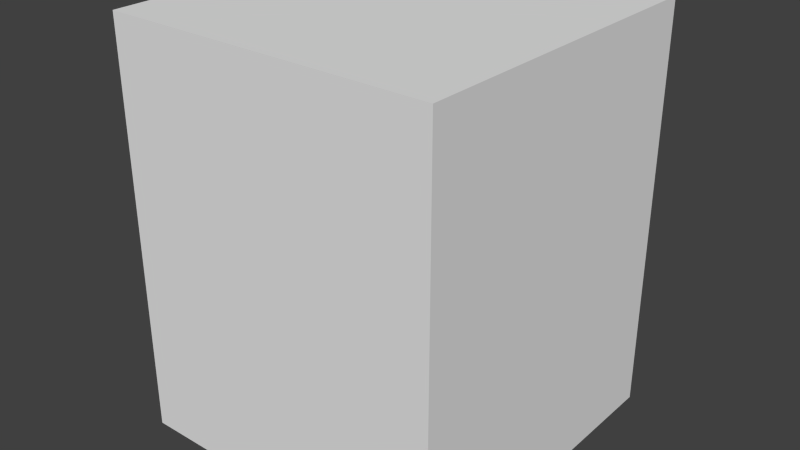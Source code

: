 # Source: hammer.blend  (saved by Blender 2.74.0; exported with 4.5.12 LTS)
import bpy
from mathutils import Matrix  # noqa: F401  (used for matrix-valued properties, if any)

bpy.ops.wm.read_factory_settings(use_empty=True)
scene = bpy.context.scene
scene.name = 'Scene'

# ---- collections
col_collection_1 = bpy.data.collections.new('Collection 1'); scene.collection.children.link(col_collection_1)

# ---- materials (node trees are filled in below, after node groups)
mat_material = bpy.data.materials.new('Material')
mat_material.alpha_threshold = 0.0
mat_material.roughness = 0.5
mat_material.line_color = (0.0, 0.0, 0.0, 1.0)

# ---- material node trees
mat_material.use_nodes = True; mat_material.node_tree.nodes.clear()
_N = mat_material.node_tree.nodes; _L = mat_material.node_tree.links
n0 = _N.new('ShaderNodeOutputMaterial'); n0.name = 'Material Output'; n0.location = (300, 300)
n1 = _N.new('ShaderNodeBsdfDiffuse'); n1.name = 'Diffuse BSDF'; n1.location = (10, 300)
_L.new(n1.outputs[0], n0.inputs[0])
n0.is_active_output = True

# ---- world
world_world = bpy.data.worlds.new('World'); scene.world = world_world
world_world.use_nodes = True; world_world.node_tree.nodes.clear()
_N = world_world.node_tree.nodes; _L = world_world.node_tree.links
n0 = _N.new('ShaderNodeOutputWorld'); n0.name = 'World Output'; n0.location = (300, 300)
n1 = _N.new('ShaderNodeBackground'); n1.name = 'Background'; n1.location = (10, 300)
n1.inputs[0].default_value = (0.05088, 0.05088, 0.05088, 1.0)
_L.new(n1.outputs[0], n0.inputs[0])
n0.is_active_output = True
world_world.color = (0.05088, 0.05088, 0.05088)
world_world.use_sun_shadow = False
world_world.sun_shadow_jitter_overblur = 0.0
world_world.cycles.sampling_method = 'MANUAL'
world_world.cycles.sample_map_resolution = 256

# ---- meshes
me_cube = bpy.data.meshes.new('Cube')
me_cube.from_pydata([(0.8, 0.8, -1.0), (0.8, -0.8, -1.0), (-0.8, -0.8, -1.0), (-0.8, 0.8, -1.0), (0.8, 0.8, 1.0), (0.8, -0.8, 1.0), (-0.8, -0.8, 1.0), (-0.8, 0.8, 1.0)], [], [(0, 1, 2, 3), (4, 7, 6, 5), (0, 4, 5, 1), (1, 5, 6, 2), (2, 6, 7, 3), (4, 0, 3, 7)])
_ca = me_cube.color_attributes.new('Col', 'BYTE_COLOR', 'CORNER')
_ca.data.foreach_set('color', [0.3278, 0.3278, 0.4564, 1.0, 0.3278, 0.3278, 0.4564, 1.0, 0.3278, 0.3278, 0.4564, 1.0, 0.3278, 0.3278, 0.4564, 1.0, 0.6939, 0.6939, 0.6939, 1.0, 0.6939, 0.6939, 0.6939, 1.0, 0.6939, 0.6939, 0.6939, 1.0, 0.6939, 0.6939, 0.6939, 1.0, 0.4287, 0.4287, 0.5972, 1.0, 0.4287, 0.4287, 0.5972, 1.0, 0.4287, 0.4287, 0.5972, 1.0, 0.4287, 0.4287, 0.5972, 1.0, 0.3813, 0.3813, 0.5333, 1.0, 0.3813, 0.3813, 0.5333, 1.0, 0.3813, 0.3813, 0.5333, 1.0, 0.3813, 0.3813, 0.5333, 1.0, 0.4287, 0.4287, 0.5972, 1.0, 0.4287, 0.4287, 0.5972, 1.0, 0.4287, 0.4287, 0.5972, 1.0, 0.4287, 0.4287, 0.5972, 1.0, 0.3813, 0.3813, 0.5333, 1.0, 0.3813, 0.3813, 0.5333, 1.0, 0.3813, 0.3813, 0.5333, 1.0, 0.3813, 0.3813, 0.5333, 1.0])
me_cube.materials.append(mat_material)
me_cube.use_remesh_preserve_volume = False
me_cube.use_remesh_preserve_attributes = False
me_cube.use_mirror_vertex_groups = False
me_cube.use_paint_bone_selection = False
me_cube.use_paint_mask = True
me_cube.update()

# ---- objects
ob_hammer = bpy.data.objects.new('Hammer', me_cube)

# ---- transforms, parenting, visibility, modifiers, constraints
ob_hammer.location = (0.0, 0.0, 0.0)
ob_hammer.lock_rotations_4d = False
ob_hammer.empty_display_type = 'ARROWS'
ob_hammer.lineart.crease_threshold = 0.0

# ---- collection membership
col_collection_1.objects.link(ob_hammer)

# ---- scene / render settings (as saved in the file)
scene.frame_start = 1; scene.frame_end = 250; scene.frame_set(1)
scene.render.engine = 'CYCLES'
scene.render.resolution_percentage = 50
scene.render.dither_intensity = 0.0
scene.cycles.use_denoising = False
scene.cycles.samples = 10
scene.cycles.sampling_pattern = 'TABULATED_SOBOL'
scene.cycles.light_sampling_threshold = 0.0
scene.cycles.use_adaptive_sampling = False
scene.cycles.use_light_tree = False
scene.cycles.blur_glossy = 0.0
scene.cycles.pixel_filter_type = 'GAUSSIAN'
scene.cycles.sample_clamp_indirect = 0.0
scene.view_settings.view_transform = 'Standard'
bpy.context.view_layer.update()

# ---- added for rendering (the .blend has no active camera and no usable light): camera, sun
cam_auto = bpy.data.cameras.new('AutoCamera')
cam_auto.lens = 50.0
cam_auto.sensor_width = 36.0
cam_auto.clip_end = 1000.0
ob_auto_camera = bpy.data.objects.new('AutoCamera', cam_auto)
scene.collection.objects.link(ob_auto_camera)
ob_auto_camera.location = (2.79412, -3.35294, 2.23529)
ob_auto_camera.rotation_euler = (1.09748, -7.21219e-08, 0.694738)
scene.camera = ob_auto_camera
light_auto_sun = bpy.data.lights.new('AutoSun', 'SUN')
light_auto_sun.energy = 3.0
light_auto_sun.angle = 0.0523599
ob_auto_sun = bpy.data.objects.new('AutoSun', light_auto_sun)
scene.collection.objects.link(ob_auto_sun)
ob_auto_sun.rotation_euler = (0.872665, 0.174533, 0.523599)
bpy.context.view_layer.update()

